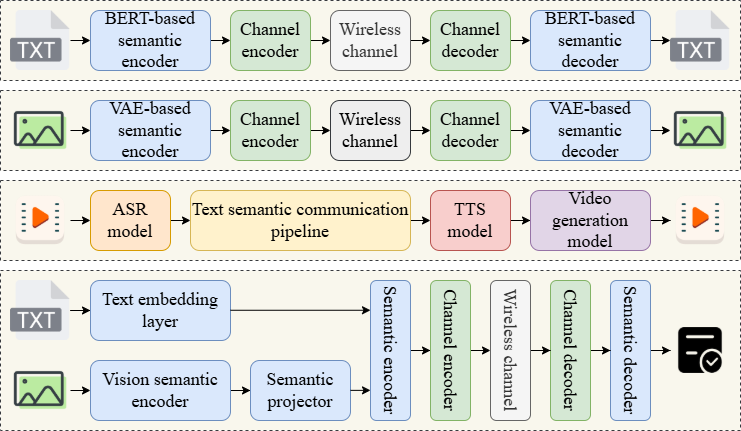

The diagram above was exported from draw.io. Its source (the exported page's mxGraphModel, read from the mxfile embedded in the PNG):
<mxGraphModel dx="1135" dy="586" grid="1" gridSize="10" guides="1" tooltips="1" connect="1" arrows="1" fold="1" page="1" pageScale="1" pageWidth="3300" pageHeight="2339" math="0" shadow="0">
  <root>
    <mxCell id="0" />
    <mxCell id="1" parent="0" />
    <mxCell id="iGtgA-Mgcs0CoRfJr-zu-56" value="" style="rounded=0;whiteSpace=wrap;html=1;fillColor=#f9f7ed;dashed=1;strokeColor=#36393d;" vertex="1" parent="1">
      <mxGeometry x="150" y="330" width="740" height="160" as="geometry" />
    </mxCell>
    <mxCell id="iGtgA-Mgcs0CoRfJr-zu-43" value="" style="rounded=0;whiteSpace=wrap;html=1;fillColor=#f9f7ed;dashed=1;strokeColor=#36393d;" vertex="1" parent="1">
      <mxGeometry x="150" y="240" width="740" height="80" as="geometry" />
    </mxCell>
    <mxCell id="iGtgA-Mgcs0CoRfJr-zu-16" value="" style="rounded=0;whiteSpace=wrap;html=1;fillColor=#f9f7ed;dashed=1;strokeColor=#36393d;" vertex="1" parent="1">
      <mxGeometry x="150" y="60" width="740" height="80" as="geometry" />
    </mxCell>
    <mxCell id="iGtgA-Mgcs0CoRfJr-zu-12" value="" style="rounded=0;whiteSpace=wrap;html=1;fillColor=#f9f7ed;dashed=1;strokeColor=#36393d;" vertex="1" parent="1">
      <mxGeometry x="150" y="150" width="740" height="80" as="geometry" />
    </mxCell>
    <mxCell id="iGtgA-Mgcs0CoRfJr-zu-5" style="edgeStyle=orthogonalEdgeStyle;rounded=0;orthogonalLoop=1;jettySize=auto;html=1;exitX=1;exitY=0.5;exitDx=0;exitDy=0;entryX=0;entryY=0.5;entryDx=0;entryDy=0;" edge="1" parent="1" source="iGtgA-Mgcs0CoRfJr-zu-2" target="iGtgA-Mgcs0CoRfJr-zu-4">
      <mxGeometry relative="1" as="geometry" />
    </mxCell>
    <mxCell id="iGtgA-Mgcs0CoRfJr-zu-2" value="&lt;font style=&quot;font-size: 18px;&quot;&gt;VAE-based semantic encoder&lt;/font&gt;" style="rounded=1;whiteSpace=wrap;html=1;fontFamily=Times New Roman;fillColor=#dae8fc;strokeColor=#6c8ebf;" vertex="1" parent="1">
      <mxGeometry x="240" y="160" width="120" height="60" as="geometry" />
    </mxCell>
    <mxCell id="iGtgA-Mgcs0CoRfJr-zu-8" style="edgeStyle=orthogonalEdgeStyle;rounded=0;orthogonalLoop=1;jettySize=auto;html=1;exitX=1;exitY=0.5;exitDx=0;exitDy=0;entryX=0;entryY=0.5;entryDx=0;entryDy=0;" edge="1" parent="1" source="iGtgA-Mgcs0CoRfJr-zu-4" target="iGtgA-Mgcs0CoRfJr-zu-7">
      <mxGeometry relative="1" as="geometry" />
    </mxCell>
    <mxCell id="iGtgA-Mgcs0CoRfJr-zu-4" value="&lt;font style=&quot;font-size: 18px;&quot;&gt;Channel encoder&lt;/font&gt;" style="rounded=1;whiteSpace=wrap;html=1;fontFamily=Times New Roman;fillColor=#d5e8d4;strokeColor=#82b366;" vertex="1" parent="1">
      <mxGeometry x="380" y="160" width="80" height="60" as="geometry" />
    </mxCell>
    <mxCell id="iGtgA-Mgcs0CoRfJr-zu-35" style="edgeStyle=orthogonalEdgeStyle;rounded=0;orthogonalLoop=1;jettySize=auto;html=1;exitX=1;exitY=0.5;exitDx=0;exitDy=0;entryX=0;entryY=0.5;entryDx=0;entryDy=0;" edge="1" parent="1" source="iGtgA-Mgcs0CoRfJr-zu-6" target="iGtgA-Mgcs0CoRfJr-zu-39">
      <mxGeometry relative="1" as="geometry">
        <mxPoint x="680" y="190" as="targetPoint" />
      </mxGeometry>
    </mxCell>
    <mxCell id="iGtgA-Mgcs0CoRfJr-zu-6" value="&lt;span style=&quot;font-size: 18px;&quot;&gt;Channel decoder&lt;/span&gt;" style="rounded=1;whiteSpace=wrap;html=1;fontFamily=Times New Roman;fillColor=#d5e8d4;strokeColor=#82b366;" vertex="1" parent="1">
      <mxGeometry x="580" y="160" width="80" height="60" as="geometry" />
    </mxCell>
    <mxCell id="iGtgA-Mgcs0CoRfJr-zu-9" style="edgeStyle=orthogonalEdgeStyle;rounded=0;orthogonalLoop=1;jettySize=auto;html=1;exitX=1;exitY=0.5;exitDx=0;exitDy=0;entryX=0;entryY=0.5;entryDx=0;entryDy=0;" edge="1" parent="1" source="iGtgA-Mgcs0CoRfJr-zu-7" target="iGtgA-Mgcs0CoRfJr-zu-6">
      <mxGeometry relative="1" as="geometry" />
    </mxCell>
    <mxCell id="iGtgA-Mgcs0CoRfJr-zu-7" value="&lt;font style=&quot;font-size: 18px;&quot;&gt;Wireless channel&lt;/font&gt;" style="rounded=1;whiteSpace=wrap;html=1;fontFamily=Times New Roman;fillColor=#eeeeee;strokeColor=#36393d;" vertex="1" parent="1">
      <mxGeometry x="480" y="160" width="80" height="60" as="geometry" />
    </mxCell>
    <mxCell id="iGtgA-Mgcs0CoRfJr-zu-28" style="edgeStyle=orthogonalEdgeStyle;rounded=0;orthogonalLoop=1;jettySize=auto;html=1;exitX=1;exitY=0.5;exitDx=0;exitDy=0;entryX=0;entryY=0.5;entryDx=0;entryDy=0;" edge="1" parent="1" source="iGtgA-Mgcs0CoRfJr-zu-14" target="iGtgA-Mgcs0CoRfJr-zu-20">
      <mxGeometry relative="1" as="geometry" />
    </mxCell>
    <mxCell id="iGtgA-Mgcs0CoRfJr-zu-14" value="" style="shape=image;verticalLabelPosition=bottom;labelBackgroundColor=default;verticalAlign=top;aspect=fixed;imageAspect=0;image=data:image/png,(base64 omitted: 5360 chars);" vertex="1" parent="1">
      <mxGeometry x="160" y="70" width="60" height="60" as="geometry" />
    </mxCell>
    <mxCell id="iGtgA-Mgcs0CoRfJr-zu-19" style="edgeStyle=orthogonalEdgeStyle;rounded=0;orthogonalLoop=1;jettySize=auto;html=1;exitX=1;exitY=0.5;exitDx=0;exitDy=0;entryX=0;entryY=0.5;entryDx=0;entryDy=0;" edge="1" parent="1" source="iGtgA-Mgcs0CoRfJr-zu-20" target="iGtgA-Mgcs0CoRfJr-zu-22">
      <mxGeometry relative="1" as="geometry" />
    </mxCell>
    <mxCell id="iGtgA-Mgcs0CoRfJr-zu-20" value="&lt;font style=&quot;font-size: 18px;&quot;&gt;BERT-based semantic&lt;/font&gt;&lt;div&gt;&lt;font style=&quot;font-size: 18px;&quot;&gt;encoder&lt;/font&gt;&lt;/div&gt;" style="rounded=1;whiteSpace=wrap;html=1;fontFamily=Times New Roman;fillColor=#dae8fc;strokeColor=#6c8ebf;" vertex="1" parent="1">
      <mxGeometry x="240" y="70" width="120" height="60" as="geometry" />
    </mxCell>
    <mxCell id="iGtgA-Mgcs0CoRfJr-zu-21" style="edgeStyle=orthogonalEdgeStyle;rounded=0;orthogonalLoop=1;jettySize=auto;html=1;exitX=1;exitY=0.5;exitDx=0;exitDy=0;entryX=0;entryY=0.5;entryDx=0;entryDy=0;" edge="1" parent="1" source="iGtgA-Mgcs0CoRfJr-zu-22" target="iGtgA-Mgcs0CoRfJr-zu-26">
      <mxGeometry relative="1" as="geometry" />
    </mxCell>
    <mxCell id="iGtgA-Mgcs0CoRfJr-zu-22" value="&lt;font style=&quot;font-size: 18px;&quot;&gt;Channel encoder&lt;/font&gt;" style="rounded=1;whiteSpace=wrap;html=1;fontFamily=Times New Roman;fillColor=#d5e8d4;strokeColor=#82b366;" vertex="1" parent="1">
      <mxGeometry x="380" y="70" width="80" height="60" as="geometry" />
    </mxCell>
    <mxCell id="iGtgA-Mgcs0CoRfJr-zu-37" style="edgeStyle=orthogonalEdgeStyle;rounded=0;orthogonalLoop=1;jettySize=auto;html=1;exitX=1;exitY=0.5;exitDx=0;exitDy=0;entryX=0;entryY=0.5;entryDx=0;entryDy=0;" edge="1" parent="1" source="iGtgA-Mgcs0CoRfJr-zu-24" target="iGtgA-Mgcs0CoRfJr-zu-36">
      <mxGeometry relative="1" as="geometry" />
    </mxCell>
    <mxCell id="iGtgA-Mgcs0CoRfJr-zu-24" value="&lt;span style=&quot;font-size: 18px;&quot;&gt;Channel decoder&lt;/span&gt;" style="rounded=1;whiteSpace=wrap;html=1;fontFamily=Times New Roman;fillColor=#d5e8d4;strokeColor=#82b366;" vertex="1" parent="1">
      <mxGeometry x="580" y="70" width="80" height="60" as="geometry" />
    </mxCell>
    <mxCell id="iGtgA-Mgcs0CoRfJr-zu-25" style="edgeStyle=orthogonalEdgeStyle;rounded=0;orthogonalLoop=1;jettySize=auto;html=1;exitX=1;exitY=0.5;exitDx=0;exitDy=0;entryX=0;entryY=0.5;entryDx=0;entryDy=0;" edge="1" parent="1" source="iGtgA-Mgcs0CoRfJr-zu-26" target="iGtgA-Mgcs0CoRfJr-zu-24">
      <mxGeometry relative="1" as="geometry" />
    </mxCell>
    <mxCell id="iGtgA-Mgcs0CoRfJr-zu-26" value="&lt;font style=&quot;font-size: 18px;&quot;&gt;Wireless channel&lt;/font&gt;" style="rounded=1;whiteSpace=wrap;html=1;fontFamily=Times New Roman;fillColor=#f5f5f5;fontColor=#333333;strokeColor=#666666;" vertex="1" parent="1">
      <mxGeometry x="480" y="70" width="80" height="60" as="geometry" />
    </mxCell>
    <mxCell id="iGtgA-Mgcs0CoRfJr-zu-29" value="" style="shape=image;verticalLabelPosition=bottom;labelBackgroundColor=default;verticalAlign=top;aspect=fixed;imageAspect=0;image=data:image/png,(base64 omitted: 5360 chars);" vertex="1" parent="1">
      <mxGeometry x="820" y="70" width="60" height="60" as="geometry" />
    </mxCell>
    <mxCell id="iGtgA-Mgcs0CoRfJr-zu-32" style="edgeStyle=orthogonalEdgeStyle;rounded=0;orthogonalLoop=1;jettySize=auto;html=1;exitX=1;exitY=0.5;exitDx=0;exitDy=0;entryX=0;entryY=0.5;entryDx=0;entryDy=0;" edge="1" parent="1" source="iGtgA-Mgcs0CoRfJr-zu-31" target="iGtgA-Mgcs0CoRfJr-zu-2">
      <mxGeometry relative="1" as="geometry" />
    </mxCell>
    <mxCell id="iGtgA-Mgcs0CoRfJr-zu-31" value="" style="shape=image;verticalLabelPosition=bottom;labelBackgroundColor=default;verticalAlign=top;aspect=fixed;imageAspect=0;image=data:image/png,(base64 omitted: 6264 chars);" vertex="1" parent="1">
      <mxGeometry x="160" y="160" width="60" height="60" as="geometry" />
    </mxCell>
    <mxCell id="iGtgA-Mgcs0CoRfJr-zu-38" style="edgeStyle=orthogonalEdgeStyle;rounded=0;orthogonalLoop=1;jettySize=auto;html=1;exitX=1;exitY=0.5;exitDx=0;exitDy=0;entryX=0;entryY=0.5;entryDx=0;entryDy=0;" edge="1" parent="1" source="iGtgA-Mgcs0CoRfJr-zu-36" target="iGtgA-Mgcs0CoRfJr-zu-29">
      <mxGeometry relative="1" as="geometry" />
    </mxCell>
    <mxCell id="iGtgA-Mgcs0CoRfJr-zu-36" value="&lt;font style=&quot;font-size: 18px;&quot;&gt;BERT-based semantic&lt;/font&gt;&lt;div&gt;&lt;font style=&quot;font-size: 18px;&quot;&gt;decoder&lt;/font&gt;&lt;/div&gt;" style="rounded=1;whiteSpace=wrap;html=1;fontFamily=Times New Roman;fillColor=#dae8fc;strokeColor=#6c8ebf;" vertex="1" parent="1">
      <mxGeometry x="680" y="70" width="120" height="60" as="geometry" />
    </mxCell>
    <mxCell id="iGtgA-Mgcs0CoRfJr-zu-41" style="edgeStyle=orthogonalEdgeStyle;rounded=0;orthogonalLoop=1;jettySize=auto;html=1;exitX=1;exitY=0.5;exitDx=0;exitDy=0;entryX=0;entryY=0.5;entryDx=0;entryDy=0;" edge="1" parent="1" source="iGtgA-Mgcs0CoRfJr-zu-39" target="iGtgA-Mgcs0CoRfJr-zu-40">
      <mxGeometry relative="1" as="geometry" />
    </mxCell>
    <mxCell id="iGtgA-Mgcs0CoRfJr-zu-39" value="&lt;font style=&quot;font-size: 18px;&quot;&gt;VAE-based semantic decoder&lt;/font&gt;" style="rounded=1;whiteSpace=wrap;html=1;fontFamily=Times New Roman;fillColor=#dae8fc;strokeColor=#6c8ebf;" vertex="1" parent="1">
      <mxGeometry x="680" y="160" width="120" height="60" as="geometry" />
    </mxCell>
    <mxCell id="iGtgA-Mgcs0CoRfJr-zu-40" value="" style="shape=image;verticalLabelPosition=bottom;labelBackgroundColor=default;verticalAlign=top;aspect=fixed;imageAspect=0;image=data:image/png,(base64 omitted: 6264 chars);" vertex="1" parent="1">
      <mxGeometry x="820" y="160" width="60" height="60" as="geometry" />
    </mxCell>
    <mxCell id="iGtgA-Mgcs0CoRfJr-zu-45" style="edgeStyle=orthogonalEdgeStyle;rounded=0;orthogonalLoop=1;jettySize=auto;html=1;exitX=1;exitY=0.5;exitDx=0;exitDy=0;entryX=0;entryY=0.5;entryDx=0;entryDy=0;" edge="1" parent="1" source="iGtgA-Mgcs0CoRfJr-zu-42" target="iGtgA-Mgcs0CoRfJr-zu-44">
      <mxGeometry relative="1" as="geometry" />
    </mxCell>
    <mxCell id="iGtgA-Mgcs0CoRfJr-zu-42" value="" style="shape=image;verticalLabelPosition=bottom;labelBackgroundColor=default;verticalAlign=top;aspect=fixed;imageAspect=0;image=data:image/png,(base64 omitted: 8080 chars);" vertex="1" parent="1">
      <mxGeometry x="160" y="250" width="60" height="60" as="geometry" />
    </mxCell>
    <mxCell id="iGtgA-Mgcs0CoRfJr-zu-47" style="edgeStyle=orthogonalEdgeStyle;rounded=0;orthogonalLoop=1;jettySize=auto;html=1;exitX=1;exitY=0.5;exitDx=0;exitDy=0;entryX=0;entryY=0.5;entryDx=0;entryDy=0;" edge="1" parent="1" source="iGtgA-Mgcs0CoRfJr-zu-44" target="iGtgA-Mgcs0CoRfJr-zu-46">
      <mxGeometry relative="1" as="geometry" />
    </mxCell>
    <mxCell id="iGtgA-Mgcs0CoRfJr-zu-44" value="&lt;font style=&quot;font-size: 18px;&quot;&gt;ASR&lt;/font&gt;&lt;div&gt;&lt;font style=&quot;font-size: 18px;&quot;&gt;model&lt;/font&gt;&lt;/div&gt;" style="rounded=1;whiteSpace=wrap;html=1;fontFamily=Times New Roman;fillColor=#ffe6cc;strokeColor=#d79b00;" vertex="1" parent="1">
      <mxGeometry x="240" y="250" width="80" height="60" as="geometry" />
    </mxCell>
    <mxCell id="iGtgA-Mgcs0CoRfJr-zu-49" style="edgeStyle=orthogonalEdgeStyle;rounded=0;orthogonalLoop=1;jettySize=auto;html=1;exitX=1;exitY=0.5;exitDx=0;exitDy=0;entryX=0;entryY=0.5;entryDx=0;entryDy=0;" edge="1" parent="1" source="iGtgA-Mgcs0CoRfJr-zu-46" target="iGtgA-Mgcs0CoRfJr-zu-48">
      <mxGeometry relative="1" as="geometry" />
    </mxCell>
    <mxCell id="iGtgA-Mgcs0CoRfJr-zu-46" value="&lt;font style=&quot;font-size: 18px;&quot;&gt;Text semantic communication pipeline&lt;/font&gt;" style="rounded=1;whiteSpace=wrap;html=1;fontFamily=Times New Roman;fillColor=#fff2cc;strokeColor=#d6b656;" vertex="1" parent="1">
      <mxGeometry x="340" y="250" width="220" height="60" as="geometry" />
    </mxCell>
    <mxCell id="iGtgA-Mgcs0CoRfJr-zu-53" style="edgeStyle=orthogonalEdgeStyle;rounded=0;orthogonalLoop=1;jettySize=auto;html=1;entryX=0;entryY=0.5;entryDx=0;entryDy=0;" edge="1" parent="1" source="iGtgA-Mgcs0CoRfJr-zu-48" target="iGtgA-Mgcs0CoRfJr-zu-51">
      <mxGeometry relative="1" as="geometry" />
    </mxCell>
    <mxCell id="iGtgA-Mgcs0CoRfJr-zu-48" value="&lt;font style=&quot;font-size: 18px;&quot;&gt;TTS model&lt;/font&gt;" style="rounded=1;whiteSpace=wrap;html=1;fontFamily=Times New Roman;fillColor=#f8cecc;strokeColor=#b85450;" vertex="1" parent="1">
      <mxGeometry x="580" y="250" width="80" height="60" as="geometry" />
    </mxCell>
    <mxCell id="iGtgA-Mgcs0CoRfJr-zu-50" value="" style="shape=image;verticalLabelPosition=bottom;labelBackgroundColor=default;verticalAlign=top;aspect=fixed;imageAspect=0;image=data:image/png,(base64 omitted: 8080 chars);" vertex="1" parent="1">
      <mxGeometry x="820" y="250" width="60" height="60" as="geometry" />
    </mxCell>
    <mxCell id="iGtgA-Mgcs0CoRfJr-zu-52" style="edgeStyle=orthogonalEdgeStyle;rounded=0;orthogonalLoop=1;jettySize=auto;html=1;entryX=0;entryY=0.5;entryDx=0;entryDy=0;" edge="1" parent="1" source="iGtgA-Mgcs0CoRfJr-zu-51" target="iGtgA-Mgcs0CoRfJr-zu-50">
      <mxGeometry relative="1" as="geometry" />
    </mxCell>
    <mxCell id="iGtgA-Mgcs0CoRfJr-zu-51" value="&lt;font style=&quot;font-size: 18px;&quot;&gt;Video generation model&lt;/font&gt;" style="rounded=1;whiteSpace=wrap;html=1;fontFamily=Times New Roman;fillColor=#e1d5e7;strokeColor=#9673a6;" vertex="1" parent="1">
      <mxGeometry x="680" y="250" width="120" height="60" as="geometry" />
    </mxCell>
    <mxCell id="iGtgA-Mgcs0CoRfJr-zu-81" style="edgeStyle=orthogonalEdgeStyle;rounded=0;orthogonalLoop=1;jettySize=auto;html=1;entryX=0;entryY=0.5;entryDx=0;entryDy=0;" edge="1" parent="1" source="iGtgA-Mgcs0CoRfJr-zu-54" target="iGtgA-Mgcs0CoRfJr-zu-58">
      <mxGeometry relative="1" as="geometry" />
    </mxCell>
    <mxCell id="iGtgA-Mgcs0CoRfJr-zu-54" value="" style="shape=image;verticalLabelPosition=bottom;labelBackgroundColor=default;verticalAlign=top;aspect=fixed;imageAspect=0;image=data:image/png,(base64 omitted: 5360 chars);" vertex="1" parent="1">
      <mxGeometry x="160" y="340" width="60" height="60" as="geometry" />
    </mxCell>
    <mxCell id="iGtgA-Mgcs0CoRfJr-zu-82" style="edgeStyle=orthogonalEdgeStyle;rounded=0;orthogonalLoop=1;jettySize=auto;html=1;exitX=1;exitY=0.5;exitDx=0;exitDy=0;entryX=0;entryY=0.5;entryDx=0;entryDy=0;" edge="1" parent="1" source="iGtgA-Mgcs0CoRfJr-zu-55" target="iGtgA-Mgcs0CoRfJr-zu-59">
      <mxGeometry relative="1" as="geometry" />
    </mxCell>
    <mxCell id="iGtgA-Mgcs0CoRfJr-zu-55" value="" style="shape=image;verticalLabelPosition=bottom;labelBackgroundColor=default;verticalAlign=top;aspect=fixed;imageAspect=0;image=data:image/png,(base64 omitted: 6264 chars);" vertex="1" parent="1">
      <mxGeometry x="160" y="420" width="60" height="60" as="geometry" />
    </mxCell>
    <mxCell id="iGtgA-Mgcs0CoRfJr-zu-58" value="&lt;span style=&quot;font-size: 18px;&quot;&gt;Text embedding layer&lt;/span&gt;" style="rounded=1;whiteSpace=wrap;html=1;fontFamily=Times New Roman;fillColor=#dae8fc;strokeColor=#6c8ebf;" vertex="1" parent="1">
      <mxGeometry x="240" y="340" width="140" height="60" as="geometry" />
    </mxCell>
    <mxCell id="iGtgA-Mgcs0CoRfJr-zu-77" style="edgeStyle=orthogonalEdgeStyle;rounded=0;orthogonalLoop=1;jettySize=auto;html=1;entryX=0;entryY=0.5;entryDx=0;entryDy=0;" edge="1" parent="1" source="iGtgA-Mgcs0CoRfJr-zu-59" target="iGtgA-Mgcs0CoRfJr-zu-60">
      <mxGeometry relative="1" as="geometry" />
    </mxCell>
    <mxCell id="iGtgA-Mgcs0CoRfJr-zu-59" value="&lt;span style=&quot;font-size: 18px;&quot;&gt;Vision semantic&lt;/span&gt;&lt;div&gt;&lt;span style=&quot;font-size: 18px;&quot;&gt;encoder&lt;/span&gt;&lt;/div&gt;" style="rounded=1;whiteSpace=wrap;html=1;fontFamily=Times New Roman;fillColor=#dae8fc;strokeColor=#6c8ebf;" vertex="1" parent="1">
      <mxGeometry x="240" y="420" width="140" height="60" as="geometry" />
    </mxCell>
    <mxCell id="iGtgA-Mgcs0CoRfJr-zu-60" value="&lt;span style=&quot;font-size: 18px;&quot;&gt;Semantic&lt;/span&gt;&lt;div&gt;&lt;span style=&quot;font-size: 18px;&quot;&gt;projector&lt;/span&gt;&lt;/div&gt;" style="rounded=1;whiteSpace=wrap;html=1;fontFamily=Times New Roman;fillColor=#dae8fc;strokeColor=#6c8ebf;" vertex="1" parent="1">
      <mxGeometry x="400" y="420" width="100" height="60" as="geometry" />
    </mxCell>
    <mxCell id="iGtgA-Mgcs0CoRfJr-zu-75" style="edgeStyle=orthogonalEdgeStyle;rounded=0;orthogonalLoop=1;jettySize=auto;html=1;entryX=0.5;entryY=1;entryDx=0;entryDy=0;" edge="1" parent="1" source="iGtgA-Mgcs0CoRfJr-zu-62" target="iGtgA-Mgcs0CoRfJr-zu-65">
      <mxGeometry relative="1" as="geometry" />
    </mxCell>
    <mxCell id="iGtgA-Mgcs0CoRfJr-zu-62" value="&lt;font style=&quot;font-size: 18px;&quot;&gt;Semantic encoder&lt;/font&gt;" style="rounded=1;whiteSpace=wrap;html=1;fontFamily=Times New Roman;fillColor=#dae8fc;strokeColor=#6c8ebf;rotation=90;" vertex="1" parent="1">
      <mxGeometry x="470" y="390" width="140" height="40" as="geometry" />
    </mxCell>
    <mxCell id="iGtgA-Mgcs0CoRfJr-zu-71" style="edgeStyle=orthogonalEdgeStyle;rounded=0;orthogonalLoop=1;jettySize=auto;html=1;entryX=0;entryY=0.5;entryDx=0;entryDy=0;" edge="1" parent="1" source="iGtgA-Mgcs0CoRfJr-zu-63" target="iGtgA-Mgcs0CoRfJr-zu-70">
      <mxGeometry relative="1" as="geometry" />
    </mxCell>
    <mxCell id="iGtgA-Mgcs0CoRfJr-zu-63" value="&lt;font style=&quot;font-size: 18px;&quot;&gt;Semantic decoder&lt;/font&gt;" style="rounded=1;whiteSpace=wrap;html=1;fontFamily=Times New Roman;fillColor=#dae8fc;strokeColor=#6c8ebf;direction=south;rotation=90;" vertex="1" parent="1">
      <mxGeometry x="710" y="390" width="140" height="40" as="geometry" />
    </mxCell>
    <mxCell id="iGtgA-Mgcs0CoRfJr-zu-74" style="edgeStyle=orthogonalEdgeStyle;rounded=0;orthogonalLoop=1;jettySize=auto;html=1;exitX=0.5;exitY=0;exitDx=0;exitDy=0;entryX=0.5;entryY=1;entryDx=0;entryDy=0;" edge="1" parent="1" source="iGtgA-Mgcs0CoRfJr-zu-65" target="iGtgA-Mgcs0CoRfJr-zu-68">
      <mxGeometry relative="1" as="geometry" />
    </mxCell>
    <mxCell id="iGtgA-Mgcs0CoRfJr-zu-65" value="&lt;font style=&quot;font-size: 18px;&quot;&gt;Channel encoder&lt;/font&gt;" style="rounded=1;whiteSpace=wrap;html=1;fontFamily=Times New Roman;fillColor=#d5e8d4;strokeColor=#82b366;rotation=90;" vertex="1" parent="1">
      <mxGeometry x="530" y="390" width="140" height="40" as="geometry" />
    </mxCell>
    <mxCell id="iGtgA-Mgcs0CoRfJr-zu-72" style="edgeStyle=orthogonalEdgeStyle;rounded=0;orthogonalLoop=1;jettySize=auto;html=1;entryX=1;entryY=0.5;entryDx=0;entryDy=0;" edge="1" parent="1" source="iGtgA-Mgcs0CoRfJr-zu-66" target="iGtgA-Mgcs0CoRfJr-zu-63">
      <mxGeometry relative="1" as="geometry" />
    </mxCell>
    <mxCell id="iGtgA-Mgcs0CoRfJr-zu-66" value="&lt;span style=&quot;font-size: 18px;&quot;&gt;Channel decoder&lt;/span&gt;" style="rounded=1;whiteSpace=wrap;html=1;fontFamily=Times New Roman;fillColor=#d5e8d4;strokeColor=#82b366;rotation=90;" vertex="1" parent="1">
      <mxGeometry x="650" y="390" width="140" height="40" as="geometry" />
    </mxCell>
    <mxCell id="iGtgA-Mgcs0CoRfJr-zu-73" style="edgeStyle=orthogonalEdgeStyle;rounded=0;orthogonalLoop=1;jettySize=auto;html=1;entryX=0.5;entryY=1;entryDx=0;entryDy=0;" edge="1" parent="1" source="iGtgA-Mgcs0CoRfJr-zu-68" target="iGtgA-Mgcs0CoRfJr-zu-66">
      <mxGeometry relative="1" as="geometry" />
    </mxCell>
    <mxCell id="iGtgA-Mgcs0CoRfJr-zu-68" value="&lt;font style=&quot;font-size: 18px;&quot;&gt;Wireless channel&lt;/font&gt;" style="rounded=1;whiteSpace=wrap;html=1;fontFamily=Times New Roman;fillColor=#f5f5f5;fontColor=#333333;strokeColor=#666666;rotation=90;" vertex="1" parent="1">
      <mxGeometry x="590" y="390" width="140" height="40" as="geometry" />
    </mxCell>
    <mxCell id="iGtgA-Mgcs0CoRfJr-zu-70" value="" style="shape=image;verticalLabelPosition=bottom;labelBackgroundColor=default;verticalAlign=top;aspect=fixed;imageAspect=0;image=data:image/png,(base64 omitted: 5236 chars);" vertex="1" parent="1">
      <mxGeometry x="820" y="380" width="60" height="60" as="geometry" />
    </mxCell>
    <mxCell id="iGtgA-Mgcs0CoRfJr-zu-79" value="" style="endArrow=classic;html=1;rounded=0;" edge="1" parent="1">
      <mxGeometry width="50" height="50" relative="1" as="geometry">
        <mxPoint x="380" y="369.76" as="sourcePoint" />
        <mxPoint x="520" y="369.76" as="targetPoint" />
      </mxGeometry>
    </mxCell>
    <mxCell id="iGtgA-Mgcs0CoRfJr-zu-80" value="" style="endArrow=classic;html=1;rounded=0;" edge="1" parent="1">
      <mxGeometry width="50" height="50" relative="1" as="geometry">
        <mxPoint x="500" y="449.86" as="sourcePoint" />
        <mxPoint x="520" y="449.86" as="targetPoint" />
      </mxGeometry>
    </mxCell>
  </root>
</mxGraphModel>